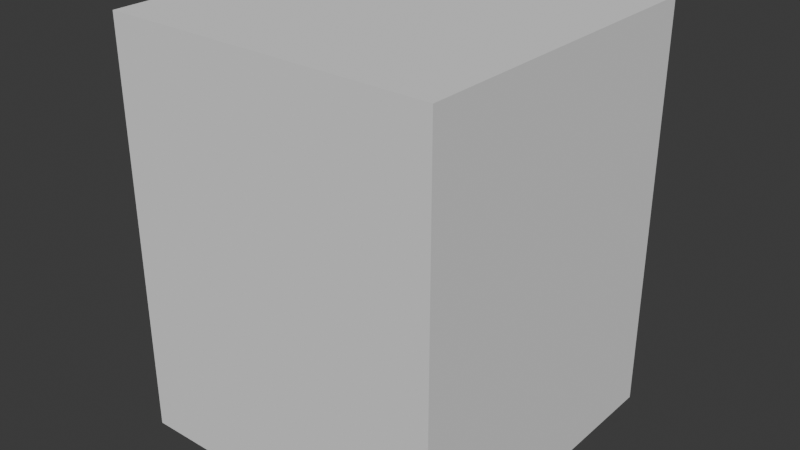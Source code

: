 # Source: villager_00.blend  (saved by Blender 4.4.32; exported with 4.5.12 LTS)
import bpy
from mathutils import Matrix  # noqa: F401  (used for matrix-valued properties, if any)

bpy.ops.wm.read_factory_settings(use_empty=True)
scene = bpy.context.scene
scene.name = 'Scene'

# ---- collections
col_villager_00 = bpy.data.collections.new('villager_00'); scene.collection.children.link(col_villager_00)
col_villager_00_002 = bpy.data.collections.new('villager_00.002'); col_villager_00.children.link(col_villager_00_002)

# ---- materials (node trees are filled in below, after node groups)
mat_neanderthal = bpy.data.materials.new('neanderthal')

# ---- material node trees

# ---- world
world_world = bpy.data.worlds.new('World'); scene.world = world_world
world_world.use_nodes = True; world_world.node_tree.nodes.clear()
_N = world_world.node_tree.nodes; _L = world_world.node_tree.links
n0 = _N.new('ShaderNodeOutputWorld'); n0.name = 'World Output'; n0.location = (300, 300)
n1 = _N.new('ShaderNodeBackground'); n1.name = 'Background'; n1.location = (10, 300)
n1.inputs[0].default_value = (0.05088, 0.05088, 0.05088, 1.0)
_L.new(n1.outputs[0], n0.inputs[0])
n0.is_active_output = True
world_world.color = (0.05088, 0.05088, 0.05088)
world_world.use_sun_shadow = False
world_world.sun_shadow_jitter_overblur = 0.0

# ---- meshes
me_cube_001 = bpy.data.meshes.new('Cube.001')
me_cube_001.from_pydata([(-1.0, -1.0, -1.0), (-1.0, -1.0, 1.0), (-1.0, 1.0, -1.0), (-1.0, 1.0, 1.0), (1.0, -1.0, -1.0), (1.0, -1.0, 1.0), (1.0, 1.0, -1.0), (1.0, 1.0, 1.0)], [], [(0, 1, 3, 2), (2, 3, 7, 6), (6, 7, 5, 4), (4, 5, 1, 0), (2, 6, 4, 0), (7, 3, 1, 5)])
_uv = me_cube_001.uv_layers.new(name='UVMap')
_uv.uv.foreach_set('vector', [0.375, 0.0, 0.625, 0.0, 0.625, 0.25, 0.375, 0.25, 0.375, 0.25, 0.625, 0.25, 0.625, 0.5, 0.375, 0.5, 0.375, 0.5, 0.625, 0.5, 0.625, 0.75, 0.375, 0.75, 0.375, 0.75, 0.625, 0.75, 0.625, 1.0, 0.375, 1.0, 0.125, 0.5, 0.375, 0.5, 0.375, 0.75, 0.125, 0.75, 0.625, 0.5, 0.875, 0.5, 0.875, 0.75, 0.625, 0.75])
me_cube_001.update()
me_lowpolymesh_003 = bpy.data.meshes.new('LowPolymesh.003')
me_lowpolymesh_003.from_pydata([], [], [])
me_lowpolymesh_003.materials.append(None)
me_lowpolymesh_003.update()
arm_armature_003 = bpy.data.armatures.new('Armature.003')  # bones are not reproduced

# ---- objects
ob_collision = bpy.data.objects.new('COLLISION', me_cube_001)
ob_armature_002 = bpy.data.objects.new('Armature.002', arm_armature_003)
ob_villager_001 = bpy.data.objects.new('villager.001', me_lowpolymesh_003)

# ---- transforms, parenting, visibility, modifiers, constraints
ob_collision.location = (-0.0006739, -0.06597, 1.0)
ob_collision.scale = (0.8, 0.8, 1.0)
ob_collision.display_type = 'BOUNDS'
ob_collision.display_bounds_type = 'CYLINDER'
ob_armature_002.location = (0.0, 0.0, 0.0)
ob_armature_002.scale = (0.25, 0.25, 0.25)
ob_villager_001.parent = ob_armature_002
ob_villager_001.location = (0.0, 0.0, 0.0)
ob_villager_001.color = (0.8, 0.8, 0.8, 1.0)
ob_villager_001.material_slots[0].link = 'OBJECT'; ob_villager_001.material_slots[0].material = mat_neanderthal
_m = ob_villager_001.modifiers.new('Armature', 'ARMATURE')
_m.object = ob_armature_002

# ---- collection membership
col_villager_00.objects.link(ob_collision)
col_villager_00_002.objects.link(ob_armature_002)
col_villager_00_002.objects.link(ob_villager_001)

# ---- scene / render settings (as saved in the file)
scene.frame_start = 1; scene.frame_end = 250; scene.frame_set(1)
scene.render.engine = 'BLENDER_EEVEE_NEXT'
scene.cycles.sampling_pattern = 'TABULATED_SOBOL'
bpy.context.view_layer.update()

# ---- added for rendering (the .blend has no active camera and no usable light): camera, sun
cam_auto = bpy.data.cameras.new('AutoCamera')
cam_auto.lens = 50.0
cam_auto.sensor_width = 36.0
cam_auto.clip_end = 1000.0
ob_auto_camera = bpy.data.objects.new('AutoCamera', cam_auto)
scene.collection.objects.link(ob_auto_camera)
ob_auto_camera.location = (2.79344, -3.41891, 3.23529)
ob_auto_camera.rotation_euler = (1.09748, -7.21219e-08, 0.694738)
scene.camera = ob_auto_camera
light_auto_sun = bpy.data.lights.new('AutoSun', 'SUN')
light_auto_sun.energy = 3.0
light_auto_sun.angle = 0.0523599
ob_auto_sun = bpy.data.objects.new('AutoSun', light_auto_sun)
scene.collection.objects.link(ob_auto_sun)
ob_auto_sun.rotation_euler = (0.872665, 0.174533, 0.523599)
bpy.context.view_layer.update()
